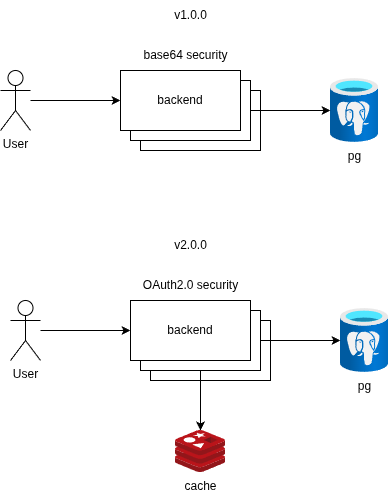

The diagram above was exported from draw.io. Its source (the exported page's mxGraphModel, read from the mxfile embedded in the PNG):
<mxGraphModel dx="586" dy="1665" grid="1" gridSize="10" guides="1" tooltips="1" connect="1" arrows="1" fold="1" page="1" pageScale="1" pageWidth="827" pageHeight="1169" math="0" shadow="0">
  <root>
    <mxCell id="0" />
    <mxCell id="1" parent="0" />
    <mxCell id="56mMcEC8dOaH2xVFUSAL-10" style="edgeStyle=orthogonalEdgeStyle;rounded=0;orthogonalLoop=1;jettySize=auto;html=1;entryX=0;entryY=0.5;entryDx=0;entryDy=0;" parent="1" source="56mMcEC8dOaH2xVFUSAL-1" target="56mMcEC8dOaH2xVFUSAL-8" edge="1">
      <mxGeometry relative="1" as="geometry" />
    </mxCell>
    <mxCell id="56mMcEC8dOaH2xVFUSAL-1" value="User" style="shape=umlActor;verticalLabelPosition=bottom;verticalAlign=top;html=1;outlineConnect=0;" parent="1" vertex="1">
      <mxGeometry x="140" y="300" width="30" height="60" as="geometry" />
    </mxCell>
    <mxCell id="56mMcEC8dOaH2xVFUSAL-4" value="pg" style="image;aspect=fixed;html=1;points=[];align=center;fontSize=12;image=img/lib/azure2/databases/Azure_Database_PostgreSQL_Server.svg;" parent="1" vertex="1">
      <mxGeometry x="470" y="308" width="48" height="64" as="geometry" />
    </mxCell>
    <mxCell id="56mMcEC8dOaH2xVFUSAL-9" value="" style="group" parent="1" vertex="1" connectable="0">
      <mxGeometry x="260" y="300" width="140" height="80" as="geometry" />
    </mxCell>
    <mxCell id="56mMcEC8dOaH2xVFUSAL-6" value="" style="rounded=0;whiteSpace=wrap;html=1;" parent="56mMcEC8dOaH2xVFUSAL-9" vertex="1">
      <mxGeometry x="20" y="20" width="120" height="60" as="geometry" />
    </mxCell>
    <mxCell id="56mMcEC8dOaH2xVFUSAL-7" value="" style="rounded=0;whiteSpace=wrap;html=1;" parent="56mMcEC8dOaH2xVFUSAL-9" vertex="1">
      <mxGeometry x="10" y="10" width="120" height="60" as="geometry" />
    </mxCell>
    <mxCell id="56mMcEC8dOaH2xVFUSAL-8" value="backend" style="rounded=0;whiteSpace=wrap;html=1;" parent="56mMcEC8dOaH2xVFUSAL-9" vertex="1">
      <mxGeometry width="120" height="60" as="geometry" />
    </mxCell>
    <mxCell id="56mMcEC8dOaH2xVFUSAL-11" style="edgeStyle=orthogonalEdgeStyle;rounded=0;orthogonalLoop=1;jettySize=auto;html=1;" parent="1" source="56mMcEC8dOaH2xVFUSAL-7" target="56mMcEC8dOaH2xVFUSAL-4" edge="1">
      <mxGeometry relative="1" as="geometry" />
    </mxCell>
    <mxCell id="56mMcEC8dOaH2xVFUSAL-12" value="v1.0.0" style="text;html=1;align=center;verticalAlign=middle;resizable=0;points=[];autosize=1;strokeColor=none;fillColor=none;" parent="1" vertex="1">
      <mxGeometry x="300" y="230" width="60" height="30" as="geometry" />
    </mxCell>
    <mxCell id="56mMcEC8dOaH2xVFUSAL-13" style="edgeStyle=orthogonalEdgeStyle;rounded=0;orthogonalLoop=1;jettySize=auto;html=1;entryX=0;entryY=0.5;entryDx=0;entryDy=0;" parent="1" source="56mMcEC8dOaH2xVFUSAL-14" target="56mMcEC8dOaH2xVFUSAL-19" edge="1">
      <mxGeometry relative="1" as="geometry" />
    </mxCell>
    <mxCell id="56mMcEC8dOaH2xVFUSAL-14" value="User" style="shape=umlActor;verticalLabelPosition=bottom;verticalAlign=top;html=1;outlineConnect=0;" parent="1" vertex="1">
      <mxGeometry x="150" y="530" width="30" height="60" as="geometry" />
    </mxCell>
    <mxCell id="56mMcEC8dOaH2xVFUSAL-15" value="pg" style="image;aspect=fixed;html=1;points=[];align=center;fontSize=12;image=img/lib/azure2/databases/Azure_Database_PostgreSQL_Server.svg;" parent="1" vertex="1">
      <mxGeometry x="480" y="538" width="48" height="64" as="geometry" />
    </mxCell>
    <mxCell id="56mMcEC8dOaH2xVFUSAL-16" value="" style="group" parent="1" vertex="1" connectable="0">
      <mxGeometry x="270" y="530" width="140" height="80" as="geometry" />
    </mxCell>
    <mxCell id="56mMcEC8dOaH2xVFUSAL-17" value="" style="rounded=0;whiteSpace=wrap;html=1;" parent="56mMcEC8dOaH2xVFUSAL-16" vertex="1">
      <mxGeometry x="20" y="20" width="120" height="60" as="geometry" />
    </mxCell>
    <mxCell id="56mMcEC8dOaH2xVFUSAL-18" value="" style="rounded=0;whiteSpace=wrap;html=1;" parent="56mMcEC8dOaH2xVFUSAL-16" vertex="1">
      <mxGeometry x="10" y="10" width="120" height="60" as="geometry" />
    </mxCell>
    <mxCell id="56mMcEC8dOaH2xVFUSAL-19" value="backend" style="rounded=0;whiteSpace=wrap;html=1;" parent="56mMcEC8dOaH2xVFUSAL-16" vertex="1">
      <mxGeometry width="120" height="60" as="geometry" />
    </mxCell>
    <mxCell id="56mMcEC8dOaH2xVFUSAL-20" style="edgeStyle=orthogonalEdgeStyle;rounded=0;orthogonalLoop=1;jettySize=auto;html=1;" parent="1" source="56mMcEC8dOaH2xVFUSAL-18" target="56mMcEC8dOaH2xVFUSAL-15" edge="1">
      <mxGeometry relative="1" as="geometry" />
    </mxCell>
    <mxCell id="56mMcEC8dOaH2xVFUSAL-21" value="v2.0.0" style="text;html=1;align=center;verticalAlign=middle;resizable=0;points=[];autosize=1;strokeColor=none;fillColor=none;" parent="1" vertex="1">
      <mxGeometry x="300" y="460" width="60" height="30" as="geometry" />
    </mxCell>
    <mxCell id="56mMcEC8dOaH2xVFUSAL-22" value="cache" style="image;sketch=0;aspect=fixed;html=1;points=[];align=center;fontSize=12;image=img/lib/mscae/Cache_Redis_Product.svg;" parent="1" vertex="1">
      <mxGeometry x="315" y="660" width="50" height="42" as="geometry" />
    </mxCell>
    <mxCell id="56mMcEC8dOaH2xVFUSAL-23" style="edgeStyle=orthogonalEdgeStyle;rounded=0;orthogonalLoop=1;jettySize=auto;html=1;" parent="1" source="56mMcEC8dOaH2xVFUSAL-18" target="56mMcEC8dOaH2xVFUSAL-22" edge="1">
      <mxGeometry relative="1" as="geometry" />
    </mxCell>
    <mxCell id="YcGHKUdk2-rwQWmhC1wf-1" value="base64 security" style="text;html=1;align=center;verticalAlign=middle;resizable=0;points=[];autosize=1;strokeColor=none;fillColor=none;" vertex="1" parent="1">
      <mxGeometry x="270" y="270" width="110" height="30" as="geometry" />
    </mxCell>
    <mxCell id="YcGHKUdk2-rwQWmhC1wf-2" value="OAuth2.0 security" style="text;html=1;align=center;verticalAlign=middle;resizable=0;points=[];autosize=1;strokeColor=none;fillColor=none;" vertex="1" parent="1">
      <mxGeometry x="270" y="500" width="120" height="30" as="geometry" />
    </mxCell>
  </root>
</mxGraphModel>